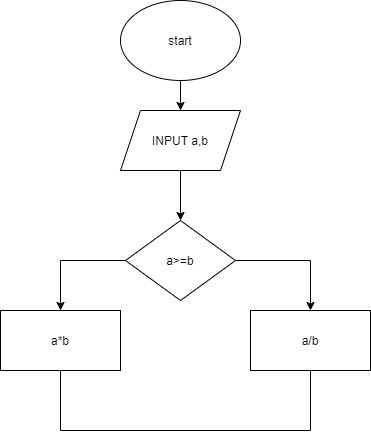

The diagram above was exported from draw.io. Its source (the exported page's mxGraphModel, read from the mxfile embedded in the PNG):
<mxGraphModel dx="1234" dy="573" grid="1" gridSize="10" guides="1" tooltips="1" connect="1" arrows="1" fold="1" page="1" pageScale="1" pageWidth="827" pageHeight="1169" math="0" shadow="0">
  <root>
    <mxCell id="0" />
    <mxCell id="1" parent="0" />
    <mxCell id="zEHkCBJLth_eN7ldnFWI-2" style="edgeStyle=orthogonalEdgeStyle;rounded=0;orthogonalLoop=1;jettySize=auto;html=1;" edge="1" parent="1" source="zEHkCBJLth_eN7ldnFWI-1">
      <mxGeometry relative="1" as="geometry">
        <mxPoint x="400" y="120" as="targetPoint" />
      </mxGeometry>
    </mxCell>
    <mxCell id="zEHkCBJLth_eN7ldnFWI-1" value="start" style="ellipse;whiteSpace=wrap;html=1;" vertex="1" parent="1">
      <mxGeometry x="340" y="10" width="120" height="80" as="geometry" />
    </mxCell>
    <mxCell id="zEHkCBJLth_eN7ldnFWI-5" style="edgeStyle=orthogonalEdgeStyle;rounded=0;orthogonalLoop=1;jettySize=auto;html=1;" edge="1" parent="1" source="zEHkCBJLth_eN7ldnFWI-4" target="zEHkCBJLth_eN7ldnFWI-6">
      <mxGeometry relative="1" as="geometry">
        <mxPoint x="400" y="220" as="targetPoint" />
      </mxGeometry>
    </mxCell>
    <mxCell id="zEHkCBJLth_eN7ldnFWI-4" value="INPUT a,b" style="shape=parallelogram;perimeter=parallelogramPerimeter;whiteSpace=wrap;html=1;fixedSize=1;" vertex="1" parent="1">
      <mxGeometry x="340" y="120" width="120" height="60" as="geometry" />
    </mxCell>
    <mxCell id="zEHkCBJLth_eN7ldnFWI-7" style="edgeStyle=orthogonalEdgeStyle;rounded=0;orthogonalLoop=1;jettySize=auto;html=1;" edge="1" parent="1" source="zEHkCBJLth_eN7ldnFWI-6" target="zEHkCBJLth_eN7ldnFWI-8">
      <mxGeometry relative="1" as="geometry">
        <mxPoint x="520" y="320" as="targetPoint" />
      </mxGeometry>
    </mxCell>
    <mxCell id="zEHkCBJLth_eN7ldnFWI-9" style="edgeStyle=orthogonalEdgeStyle;rounded=0;orthogonalLoop=1;jettySize=auto;html=1;" edge="1" parent="1" source="zEHkCBJLth_eN7ldnFWI-6" target="zEHkCBJLth_eN7ldnFWI-10">
      <mxGeometry relative="1" as="geometry">
        <mxPoint x="280" y="360" as="targetPoint" />
      </mxGeometry>
    </mxCell>
    <mxCell id="zEHkCBJLth_eN7ldnFWI-6" value="a&amp;gt;=b" style="rhombus;whiteSpace=wrap;html=1;" vertex="1" parent="1">
      <mxGeometry x="345" y="230" width="110" height="80" as="geometry" />
    </mxCell>
    <mxCell id="zEHkCBJLth_eN7ldnFWI-8" value="a/b" style="rounded=0;whiteSpace=wrap;html=1;" vertex="1" parent="1">
      <mxGeometry x="470" y="320" width="120" height="60" as="geometry" />
    </mxCell>
    <mxCell id="zEHkCBJLth_eN7ldnFWI-10" value="a*b" style="rounded=0;whiteSpace=wrap;html=1;" vertex="1" parent="1">
      <mxGeometry x="220" y="320" width="120" height="60" as="geometry" />
    </mxCell>
    <mxCell id="zEHkCBJLth_eN7ldnFWI-11" value="" style="endArrow=none;html=1;entryX=0.5;entryY=1;entryDx=0;entryDy=0;" edge="1" parent="1" target="zEHkCBJLth_eN7ldnFWI-10">
      <mxGeometry width="50" height="50" relative="1" as="geometry">
        <mxPoint x="280" y="440" as="sourcePoint" />
        <mxPoint x="440" y="270" as="targetPoint" />
      </mxGeometry>
    </mxCell>
    <mxCell id="zEHkCBJLth_eN7ldnFWI-12" value="" style="endArrow=none;html=1;" edge="1" parent="1">
      <mxGeometry width="50" height="50" relative="1" as="geometry">
        <mxPoint x="530" y="440" as="sourcePoint" />
        <mxPoint x="280" y="440" as="targetPoint" />
      </mxGeometry>
    </mxCell>
    <mxCell id="zEHkCBJLth_eN7ldnFWI-13" value="" style="endArrow=none;html=1;exitX=0.5;exitY=1;exitDx=0;exitDy=0;" edge="1" parent="1" source="zEHkCBJLth_eN7ldnFWI-8">
      <mxGeometry width="50" height="50" relative="1" as="geometry">
        <mxPoint x="390" y="320" as="sourcePoint" />
        <mxPoint x="530" y="440" as="targetPoint" />
      </mxGeometry>
    </mxCell>
  </root>
</mxGraphModel>